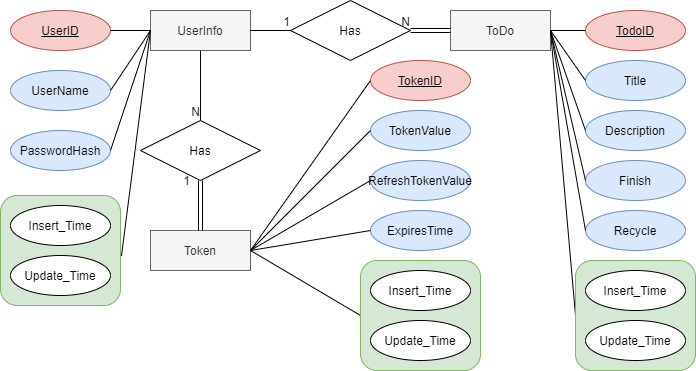

The diagram above was exported from draw.io. Its source (the exported page's mxGraphModel, read from the mxfile embedded in the PNG):
<mxGraphModel dx="813" dy="470" grid="1" gridSize="10" guides="1" tooltips="1" connect="1" arrows="1" fold="1" page="1" pageScale="1" pageWidth="850" pageHeight="1100" math="0" shadow="0" extFonts="Permanent Marker^https://fonts.googleapis.com/css?family=Permanent+Marker">
  <root>
    <mxCell id="0" />
    <mxCell id="1" parent="0" />
    <mxCell id="AHXNciYxmRVO1_9aIAtC-5" value="UserInfo" style="whiteSpace=wrap;html=1;align=center;fillColor=#f5f5f5;strokeColor=#666666;fontColor=#333333;" vertex="1" parent="1">
      <mxGeometry x="260" y="140" width="100" height="40" as="geometry" />
    </mxCell>
    <mxCell id="AHXNciYxmRVO1_9aIAtC-8" value="UserID" style="ellipse;whiteSpace=wrap;html=1;align=center;fontStyle=4;fillColor=#f8cecc;strokeColor=#b85450;" vertex="1" parent="1">
      <mxGeometry x="120" y="140" width="100" height="40" as="geometry" />
    </mxCell>
    <mxCell id="AHXNciYxmRVO1_9aIAtC-9" value="UserName" style="ellipse;whiteSpace=wrap;html=1;align=center;fillColor=#dae8fc;strokeColor=#6c8ebf;" vertex="1" parent="1">
      <mxGeometry x="120" y="200" width="100" height="40" as="geometry" />
    </mxCell>
    <mxCell id="AHXNciYxmRVO1_9aIAtC-11" value="PasswordHash" style="ellipse;whiteSpace=wrap;html=1;align=center;fillColor=#dae8fc;strokeColor=#6c8ebf;" vertex="1" parent="1">
      <mxGeometry x="120" y="260" width="100" height="40" as="geometry" />
    </mxCell>
    <mxCell id="AHXNciYxmRVO1_9aIAtC-12" value="TokenValue" style="ellipse;whiteSpace=wrap;html=1;align=center;fillColor=#dae8fc;strokeColor=#6c8ebf;" vertex="1" parent="1">
      <mxGeometry x="480" y="240" width="100" height="40" as="geometry" />
    </mxCell>
    <mxCell id="AHXNciYxmRVO1_9aIAtC-13" value="RefreshTokenValue" style="ellipse;whiteSpace=wrap;html=1;align=center;fillColor=#dae8fc;strokeColor=#6c8ebf;" vertex="1" parent="1">
      <mxGeometry x="480" y="290" width="100" height="40" as="geometry" />
    </mxCell>
    <mxCell id="AHXNciYxmRVO1_9aIAtC-16" value="" style="endArrow=none;html=1;rounded=0;exitX=1;exitY=0.5;exitDx=0;exitDy=0;entryX=0;entryY=0.5;entryDx=0;entryDy=0;" edge="1" parent="1" source="AHXNciYxmRVO1_9aIAtC-8" target="AHXNciYxmRVO1_9aIAtC-5">
      <mxGeometry relative="1" as="geometry">
        <mxPoint x="110" y="180" as="sourcePoint" />
        <mxPoint x="187" y="161" as="targetPoint" />
      </mxGeometry>
    </mxCell>
    <mxCell id="AHXNciYxmRVO1_9aIAtC-17" value="" style="endArrow=none;html=1;rounded=0;exitX=1;exitY=0.5;exitDx=0;exitDy=0;entryX=0;entryY=0.5;entryDx=0;entryDy=0;" edge="1" parent="1" source="AHXNciYxmRVO1_9aIAtC-9" target="AHXNciYxmRVO1_9aIAtC-5">
      <mxGeometry relative="1" as="geometry">
        <mxPoint x="110" y="180" as="sourcePoint" />
        <mxPoint x="270" y="180" as="targetPoint" />
      </mxGeometry>
    </mxCell>
    <mxCell id="AHXNciYxmRVO1_9aIAtC-18" value="" style="endArrow=none;html=1;rounded=0;exitX=1;exitY=0.5;exitDx=0;exitDy=0;entryX=0;entryY=0.5;entryDx=0;entryDy=0;" edge="1" parent="1" source="AHXNciYxmRVO1_9aIAtC-11" target="AHXNciYxmRVO1_9aIAtC-5">
      <mxGeometry relative="1" as="geometry">
        <mxPoint x="150.0000000000008" y="109.99999999999994" as="sourcePoint" />
        <mxPoint x="200" y="170" as="targetPoint" />
      </mxGeometry>
    </mxCell>
    <mxCell id="AHXNciYxmRVO1_9aIAtC-20" value="" style="endArrow=none;html=1;rounded=0;exitX=0;exitY=0.5;exitDx=0;exitDy=0;entryX=1;entryY=0.5;entryDx=0;entryDy=0;" edge="1" parent="1" source="AHXNciYxmRVO1_9aIAtC-13" target="AHXNciYxmRVO1_9aIAtC-23">
      <mxGeometry relative="1" as="geometry">
        <mxPoint x="170.0000000000008" y="239.99999999999994" as="sourcePoint" />
        <mxPoint x="190" y="270" as="targetPoint" />
      </mxGeometry>
    </mxCell>
    <mxCell id="AHXNciYxmRVO1_9aIAtC-21" value="ToDo" style="whiteSpace=wrap;html=1;align=center;fillColor=#f5f5f5;strokeColor=#666666;fontColor=#333333;" vertex="1" parent="1">
      <mxGeometry x="560" y="140" width="100" height="40" as="geometry" />
    </mxCell>
    <mxCell id="AHXNciYxmRVO1_9aIAtC-22" value="TodoID" style="ellipse;whiteSpace=wrap;html=1;align=center;fontStyle=4;fillColor=#f8cecc;strokeColor=#b85450;" vertex="1" parent="1">
      <mxGeometry x="695" y="140" width="100" height="40" as="geometry" />
    </mxCell>
    <mxCell id="AHXNciYxmRVO1_9aIAtC-23" value="Token" style="whiteSpace=wrap;html=1;align=center;fillColor=#f5f5f5;strokeColor=#666666;fontColor=#333333;" vertex="1" parent="1">
      <mxGeometry x="260" y="360" width="100" height="40" as="geometry" />
    </mxCell>
    <mxCell id="AHXNciYxmRVO1_9aIAtC-24" value="&lt;u&gt;TokenID&lt;/u&gt;" style="ellipse;whiteSpace=wrap;html=1;align=center;fillColor=#f8cecc;strokeColor=#b85450;" vertex="1" parent="1">
      <mxGeometry x="480" y="190" width="100" height="40" as="geometry" />
    </mxCell>
    <mxCell id="AHXNciYxmRVO1_9aIAtC-25" value="" style="endArrow=none;html=1;rounded=0;exitX=0;exitY=0.5;exitDx=0;exitDy=0;entryX=1;entryY=0.5;entryDx=0;entryDy=0;" edge="1" parent="1" source="AHXNciYxmRVO1_9aIAtC-24" target="AHXNciYxmRVO1_9aIAtC-23">
      <mxGeometry relative="1" as="geometry">
        <mxPoint x="150.0000000000008" y="410" as="sourcePoint" />
        <mxPoint x="190" y="400" as="targetPoint" />
      </mxGeometry>
    </mxCell>
    <mxCell id="AHXNciYxmRVO1_9aIAtC-26" value="Has" style="shape=rhombus;perimeter=rhombusPerimeter;whiteSpace=wrap;html=1;align=center;" vertex="1" parent="1">
      <mxGeometry x="250" y="250" width="120" height="60" as="geometry" />
    </mxCell>
    <mxCell id="AHXNciYxmRVO1_9aIAtC-29" value="" style="shape=link;html=1;rounded=0;exitX=0.5;exitY=0;exitDx=0;exitDy=0;entryX=0.5;entryY=1;entryDx=0;entryDy=0;" edge="1" parent="1" source="AHXNciYxmRVO1_9aIAtC-23" target="AHXNciYxmRVO1_9aIAtC-26">
      <mxGeometry relative="1" as="geometry">
        <mxPoint x="260" y="360" as="sourcePoint" />
        <mxPoint x="270" y="330" as="targetPoint" />
      </mxGeometry>
    </mxCell>
    <mxCell id="AHXNciYxmRVO1_9aIAtC-30" value="1" style="resizable=0;html=1;align=right;verticalAlign=bottom;" connectable="0" vertex="1" parent="AHXNciYxmRVO1_9aIAtC-29">
      <mxGeometry x="1" relative="1" as="geometry">
        <mxPoint x="-10" y="10" as="offset" />
      </mxGeometry>
    </mxCell>
    <mxCell id="AHXNciYxmRVO1_9aIAtC-32" value="Title" style="ellipse;whiteSpace=wrap;html=1;align=center;fillColor=#dae8fc;strokeColor=#6c8ebf;" vertex="1" parent="1">
      <mxGeometry x="695" y="190" width="100" height="40" as="geometry" />
    </mxCell>
    <mxCell id="AHXNciYxmRVO1_9aIAtC-33" value="Description" style="ellipse;whiteSpace=wrap;html=1;align=center;fillColor=#dae8fc;strokeColor=#6c8ebf;" vertex="1" parent="1">
      <mxGeometry x="695" y="240" width="100" height="40" as="geometry" />
    </mxCell>
    <mxCell id="AHXNciYxmRVO1_9aIAtC-35" value="Finish" style="ellipse;whiteSpace=wrap;html=1;align=center;fillColor=#dae8fc;strokeColor=#6c8ebf;" vertex="1" parent="1">
      <mxGeometry x="695" y="290" width="100" height="40" as="geometry" />
    </mxCell>
    <mxCell id="AHXNciYxmRVO1_9aIAtC-36" value="Recycle" style="ellipse;whiteSpace=wrap;html=1;align=center;fillColor=#dae8fc;strokeColor=#6c8ebf;" vertex="1" parent="1">
      <mxGeometry x="695" y="340" width="100" height="40" as="geometry" />
    </mxCell>
    <mxCell id="AHXNciYxmRVO1_9aIAtC-38" value="" style="endArrow=none;html=1;rounded=0;exitX=0;exitY=0.5;exitDx=0;exitDy=0;entryX=1;entryY=0.5;entryDx=0;entryDy=0;" edge="1" parent="1" source="AHXNciYxmRVO1_9aIAtC-33" target="AHXNciYxmRVO1_9aIAtC-21">
      <mxGeometry relative="1" as="geometry">
        <mxPoint x="795" y="110" as="sourcePoint" />
        <mxPoint x="680" y="170" as="targetPoint" />
      </mxGeometry>
    </mxCell>
    <mxCell id="AHXNciYxmRVO1_9aIAtC-40" value="" style="endArrow=none;html=1;rounded=0;exitX=0;exitY=0.5;exitDx=0;exitDy=0;entryX=1;entryY=0.5;entryDx=0;entryDy=0;" edge="1" parent="1" source="AHXNciYxmRVO1_9aIAtC-22" target="AHXNciYxmRVO1_9aIAtC-21">
      <mxGeometry relative="1" as="geometry">
        <mxPoint x="685" y="180" as="sourcePoint" />
        <mxPoint x="620" y="120" as="targetPoint" />
      </mxGeometry>
    </mxCell>
    <mxCell id="AHXNciYxmRVO1_9aIAtC-41" value="" style="endArrow=none;html=1;rounded=0;exitX=0;exitY=0.5;exitDx=0;exitDy=0;entryX=1;entryY=0.5;entryDx=0;entryDy=0;" edge="1" parent="1" source="AHXNciYxmRVO1_9aIAtC-35" target="AHXNciYxmRVO1_9aIAtC-21">
      <mxGeometry relative="1" as="geometry">
        <mxPoint x="675" y="170" as="sourcePoint" />
        <mxPoint x="595" y="140" as="targetPoint" />
      </mxGeometry>
    </mxCell>
    <mxCell id="AHXNciYxmRVO1_9aIAtC-42" value="" style="endArrow=none;html=1;rounded=0;exitX=0;exitY=0.5;exitDx=0;exitDy=0;entryX=1;entryY=0.5;entryDx=0;entryDy=0;" edge="1" parent="1" source="AHXNciYxmRVO1_9aIAtC-36" target="AHXNciYxmRVO1_9aIAtC-21">
      <mxGeometry relative="1" as="geometry">
        <mxPoint x="685" y="180" as="sourcePoint" />
        <mxPoint x="595" y="140" as="targetPoint" />
      </mxGeometry>
    </mxCell>
    <mxCell id="AHXNciYxmRVO1_9aIAtC-45" value="Has" style="shape=rhombus;perimeter=rhombusPerimeter;whiteSpace=wrap;html=1;align=center;" vertex="1" parent="1">
      <mxGeometry x="400" y="130" width="120" height="60" as="geometry" />
    </mxCell>
    <mxCell id="AHXNciYxmRVO1_9aIAtC-51" value="" style="shape=link;html=1;rounded=0;exitX=0;exitY=0.5;exitDx=0;exitDy=0;entryX=1;entryY=0.5;entryDx=0;entryDy=0;" edge="1" parent="1" source="AHXNciYxmRVO1_9aIAtC-21" target="AHXNciYxmRVO1_9aIAtC-45">
      <mxGeometry relative="1" as="geometry">
        <mxPoint x="485" y="220" as="sourcePoint" />
        <mxPoint x="545" y="220" as="targetPoint" />
      </mxGeometry>
    </mxCell>
    <mxCell id="AHXNciYxmRVO1_9aIAtC-53" value="N" style="resizable=0;html=1;align=right;verticalAlign=bottom;" connectable="0" vertex="1" parent="AHXNciYxmRVO1_9aIAtC-51">
      <mxGeometry x="1" relative="1" as="geometry" />
    </mxCell>
    <mxCell id="AHXNciYxmRVO1_9aIAtC-54" value="" style="endArrow=none;html=1;rounded=0;exitX=1;exitY=0.5;exitDx=0;exitDy=0;entryX=0;entryY=0.5;entryDx=0;entryDy=0;" edge="1" parent="1" source="AHXNciYxmRVO1_9aIAtC-5" target="AHXNciYxmRVO1_9aIAtC-45">
      <mxGeometry relative="1" as="geometry">
        <mxPoint x="430" y="120" as="sourcePoint" />
        <mxPoint x="590" y="120" as="targetPoint" />
      </mxGeometry>
    </mxCell>
    <mxCell id="AHXNciYxmRVO1_9aIAtC-55" value="1" style="resizable=0;html=1;align=right;verticalAlign=bottom;" connectable="0" vertex="1" parent="AHXNciYxmRVO1_9aIAtC-54">
      <mxGeometry x="1" relative="1" as="geometry" />
    </mxCell>
    <mxCell id="AHXNciYxmRVO1_9aIAtC-57" value="ExpiresTime" style="ellipse;whiteSpace=wrap;html=1;align=center;fillColor=#dae8fc;strokeColor=#6c8ebf;" vertex="1" parent="1">
      <mxGeometry x="480" y="340" width="100" height="40" as="geometry" />
    </mxCell>
    <mxCell id="AHXNciYxmRVO1_9aIAtC-58" value="" style="endArrow=none;html=1;rounded=0;exitX=0;exitY=0.5;exitDx=0;exitDy=0;entryX=1;entryY=0.5;entryDx=0;entryDy=0;" edge="1" parent="1" source="AHXNciYxmRVO1_9aIAtC-57" target="AHXNciYxmRVO1_9aIAtC-23">
      <mxGeometry relative="1" as="geometry">
        <mxPoint x="150" y="470" as="sourcePoint" />
        <mxPoint x="200" y="410" as="targetPoint" />
      </mxGeometry>
    </mxCell>
    <mxCell id="AHXNciYxmRVO1_9aIAtC-59" value="" style="endArrow=none;html=1;rounded=0;exitX=0.5;exitY=1;exitDx=0;exitDy=0;" edge="1" parent="1" source="AHXNciYxmRVO1_9aIAtC-5" target="AHXNciYxmRVO1_9aIAtC-26">
      <mxGeometry relative="1" as="geometry">
        <mxPoint x="360" y="280" as="sourcePoint" />
        <mxPoint x="520" y="280" as="targetPoint" />
      </mxGeometry>
    </mxCell>
    <mxCell id="AHXNciYxmRVO1_9aIAtC-60" value="N" style="resizable=0;html=1;align=right;verticalAlign=bottom;" connectable="0" vertex="1" parent="AHXNciYxmRVO1_9aIAtC-59">
      <mxGeometry x="1" relative="1" as="geometry" />
    </mxCell>
    <mxCell id="AHXNciYxmRVO1_9aIAtC-72" value="" style="endArrow=none;html=1;rounded=0;entryX=0;entryY=0.5;entryDx=0;entryDy=0;exitX=1;exitY=0.5;exitDx=0;exitDy=0;" edge="1" parent="1" source="AHXNciYxmRVO1_9aIAtC-21" target="AHXNciYxmRVO1_9aIAtC-94">
      <mxGeometry relative="1" as="geometry">
        <mxPoint x="390" y="280" as="sourcePoint" />
        <mxPoint x="685" y="445" as="targetPoint" />
      </mxGeometry>
    </mxCell>
    <mxCell id="AHXNciYxmRVO1_9aIAtC-77" value="" style="endArrow=none;html=1;rounded=0;exitX=0;exitY=0.5;exitDx=0;exitDy=0;entryX=1;entryY=0.5;entryDx=0;entryDy=0;" edge="1" parent="1" source="AHXNciYxmRVO1_9aIAtC-90" target="AHXNciYxmRVO1_9aIAtC-23">
      <mxGeometry relative="1" as="geometry">
        <mxPoint x="470" y="445" as="sourcePoint" />
        <mxPoint x="695" y="225.0000000000001" as="targetPoint" />
      </mxGeometry>
    </mxCell>
    <mxCell id="AHXNciYxmRVO1_9aIAtC-78" value="" style="group" vertex="1" connectable="0" parent="1">
      <mxGeometry x="110" y="325" width="120" height="110" as="geometry" />
    </mxCell>
    <mxCell id="AHXNciYxmRVO1_9aIAtC-79" value="" style="rounded=1;whiteSpace=wrap;html=1;fillColor=#d5e8d4;strokeColor=#82b366;" vertex="1" parent="AHXNciYxmRVO1_9aIAtC-78">
      <mxGeometry width="120" height="110" as="geometry" />
    </mxCell>
    <mxCell id="AHXNciYxmRVO1_9aIAtC-80" value="Insert_Time" style="ellipse;whiteSpace=wrap;html=1;align=center;" vertex="1" parent="AHXNciYxmRVO1_9aIAtC-78">
      <mxGeometry x="10" y="10" width="100" height="40" as="geometry" />
    </mxCell>
    <mxCell id="AHXNciYxmRVO1_9aIAtC-81" value="Update_Time" style="ellipse;whiteSpace=wrap;html=1;align=center;" vertex="1" parent="AHXNciYxmRVO1_9aIAtC-78">
      <mxGeometry x="10" y="60" width="100" height="40" as="geometry" />
    </mxCell>
    <mxCell id="AHXNciYxmRVO1_9aIAtC-85" value="" style="endArrow=none;html=1;rounded=0;exitX=0;exitY=0.5;exitDx=0;exitDy=0;entryX=1;entryY=0.5;entryDx=0;entryDy=0;" edge="1" parent="1" source="AHXNciYxmRVO1_9aIAtC-32" target="AHXNciYxmRVO1_9aIAtC-21">
      <mxGeometry relative="1" as="geometry">
        <mxPoint x="705" y="220" as="sourcePoint" />
        <mxPoint x="660" y="162" as="targetPoint" />
      </mxGeometry>
    </mxCell>
    <mxCell id="AHXNciYxmRVO1_9aIAtC-19" value="" style="endArrow=none;html=1;rounded=0;exitX=0;exitY=0.5;exitDx=0;exitDy=0;" edge="1" parent="1" source="AHXNciYxmRVO1_9aIAtC-12">
      <mxGeometry relative="1" as="geometry">
        <mxPoint x="160.0000000000008" y="229.99999999999994" as="sourcePoint" />
        <mxPoint x="360" y="380" as="targetPoint" />
      </mxGeometry>
    </mxCell>
    <mxCell id="AHXNciYxmRVO1_9aIAtC-82" value="" style="endArrow=none;html=1;rounded=0;exitX=1.008;exitY=0.549;exitDx=0;exitDy=0;exitPerimeter=0;" edge="1" parent="1" source="AHXNciYxmRVO1_9aIAtC-79">
      <mxGeometry relative="1" as="geometry">
        <mxPoint x="220" y="420" as="sourcePoint" />
        <mxPoint x="260" y="160" as="targetPoint" />
      </mxGeometry>
    </mxCell>
    <mxCell id="AHXNciYxmRVO1_9aIAtC-89" value="" style="group" vertex="1" connectable="0" parent="1">
      <mxGeometry x="470" y="390" width="120" height="110" as="geometry" />
    </mxCell>
    <mxCell id="AHXNciYxmRVO1_9aIAtC-90" value="" style="rounded=1;whiteSpace=wrap;html=1;fillColor=#d5e8d4;strokeColor=#82b366;" vertex="1" parent="AHXNciYxmRVO1_9aIAtC-89">
      <mxGeometry width="120" height="110" as="geometry" />
    </mxCell>
    <mxCell id="AHXNciYxmRVO1_9aIAtC-91" value="Insert_Time" style="ellipse;whiteSpace=wrap;html=1;align=center;" vertex="1" parent="AHXNciYxmRVO1_9aIAtC-89">
      <mxGeometry x="10" y="10" width="100" height="40" as="geometry" />
    </mxCell>
    <mxCell id="AHXNciYxmRVO1_9aIAtC-92" value="Update_Time" style="ellipse;whiteSpace=wrap;html=1;align=center;" vertex="1" parent="AHXNciYxmRVO1_9aIAtC-89">
      <mxGeometry x="10" y="60" width="100" height="40" as="geometry" />
    </mxCell>
    <mxCell id="AHXNciYxmRVO1_9aIAtC-93" value="" style="group" vertex="1" connectable="0" parent="1">
      <mxGeometry x="685" y="390" width="120" height="110" as="geometry" />
    </mxCell>
    <mxCell id="AHXNciYxmRVO1_9aIAtC-94" value="" style="rounded=1;whiteSpace=wrap;html=1;fillColor=#d5e8d4;strokeColor=#82b366;" vertex="1" parent="AHXNciYxmRVO1_9aIAtC-93">
      <mxGeometry width="120" height="110" as="geometry" />
    </mxCell>
    <mxCell id="AHXNciYxmRVO1_9aIAtC-95" value="Insert_Time" style="ellipse;whiteSpace=wrap;html=1;align=center;" vertex="1" parent="AHXNciYxmRVO1_9aIAtC-93">
      <mxGeometry x="10" y="10" width="100" height="40" as="geometry" />
    </mxCell>
    <mxCell id="AHXNciYxmRVO1_9aIAtC-96" value="Update_Time" style="ellipse;whiteSpace=wrap;html=1;align=center;" vertex="1" parent="AHXNciYxmRVO1_9aIAtC-93">
      <mxGeometry x="10" y="60" width="100" height="40" as="geometry" />
    </mxCell>
  </root>
</mxGraphModel>